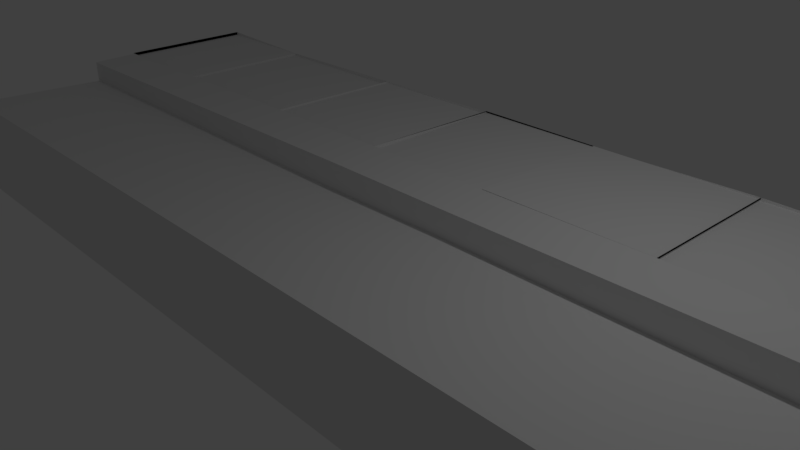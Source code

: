# Source: sideWalk.blend  (saved by Blender 2.78.0; exported with 4.5.12 LTS)
import bpy
from mathutils import Matrix  # noqa: F401  (used for matrix-valued properties, if any)

bpy.ops.wm.read_factory_settings(use_empty=True)
scene = bpy.context.scene
scene.name = 'Scene'

# ---- collections
col_collection_1 = bpy.data.collections.new('Collection 1'); scene.collection.children.link(col_collection_1)

# ---- materials (node trees are filled in below, after node groups)
mat_material = bpy.data.materials.new('Material')
mat_material.alpha_threshold = 0.0
mat_material.use_transparent_shadow = False
mat_material.roughness = 0.5
mat_material.line_color = (0.0, 0.0, 0.0, 1.0)

# ---- material node trees

# ---- world
world_world = bpy.data.worlds.new('World'); scene.world = world_world
world_world.color = (0.05088, 0.05088, 0.05088)
world_world.use_sun_shadow = False
world_world.sun_shadow_jitter_overblur = 0.0
world_world.cycles.sampling_method = 'MANUAL'

# ---- cameras
cam_camera = bpy.data.cameras.new('Camera')
cam_camera.clip_end = 100.0
cam_camera.lens = 35.0
cam_camera.sensor_width = 32.0
cam_camera.sensor_height = 18.0
cam_camera.ortho_scale = 7.314
cam_camera.dof.focus_distance = 0.0
cam_camera.dof.aperture_fstop = 128.0

# ---- lights
light_lamp = bpy.data.lights.new('Lamp', 'POINT')
light_lamp.transmission_factor = 0.0
light_lamp.cutoff_distance = 30.0
light_lamp.energy = 100.0
light_lamp.shadow_buffer_clip_start = 1.001
light_lamp.shadow_soft_size = 0.1
light_lamp.shadow_maximum_resolution = 0.006
light_lamp.use_absolute_resolution = True

# ---- meshes
me_cube = bpy.data.meshes.new('Cube')
me_cube.from_pydata([(1.0, 1.0, -1.0), (1.0, 0.2311, -1.0), (-1.0, 0.2311, -1.0), (-1.0, 1.0, -1.0), (1.0, 1.0, 0.9198), (1.0, 0.231, 0.9174), (-1.0, 0.2311, 0.9142), (-1.0, 1.0, 0.9291), (1.0, 3.328, -1.0), (-1.0, 3.328, -1.0), (1.0, 3.328, 0.8632), (-1.0, 3.328, 0.8725), (1.0, 1.0, 0.8753), (-1.0, 1.0, 0.885), (1.0, 3.328, 0.8753), (-1.0, 3.328, 0.885), (1.0, 1.0, 0.8834), (-1.0, 1.0, 0.8834), (1.0, 3.328, 0.8615), (-1.0, 3.328, 0.8615), (-7.844, 1.0, -1.0), (-7.844, 1.0, 0.8725), (-7.844, 3.328, -1.0), (-7.844, 3.328, 0.8725), (7.258, 1.0, -1.0), (7.258, 1.0, 0.8649), (7.258, 3.328, -1.0), (7.258, 3.328, 0.8466), (1.0, 1.0, -0.04212), (1.0, 0.2311, 0.5406), (-1.0, 0.2311, 0.5129), (-1.0, 1.0, -0.05601), (1.0, 3.328, -0.04212), (-1.0, 3.328, -0.05601), (-7.844, 1.0, -0.05601), (-7.844, 3.328, -0.05601), (7.258, 1.0, -0.04212), (7.258, 3.328, -0.04212), (1.0, -1.939, -1.0), (-1.0, -1.939, -1.0), (1.0, -1.939, 0.5846), (-1.0, -1.939, 0.5846), (7.275, 1.0, -1.0), (7.275, 0.231, -1.0), (7.275, 1.0, -0.04212), (7.275, 1.0, 0.9566), (7.275, 0.231, -0.03574), (7.275, 0.231, 0.9575), (-7.82, 0.2311, -1.0), (-7.82, 1.0, -1.0), (-7.82, 0.2311, -0.06347), (-7.82, 0.2311, 0.8476), (-7.82, 1.0, -0.05601), (-7.82, 1.0, 0.8625), (-7.772, 0.2311, -1.0), (-7.772, 0.2311, 0.5129), (-7.772, -1.939, -1.0), (-7.772, -1.939, 0.5846), (7.309, 0.231, -1.0), (7.309, 0.231, 0.5406), (7.309, -1.939, -1.0), (7.309, -1.939, 0.5846), (8.345e-07, 3.328, 0.8615), (-3.268, 1.0, 0.8791), (-3.268, 1.0, -1.0), (-3.268, 3.328, 0.8503), (-3.268, 3.328, -1.0), (-3.268, 3.328, -0.05601), (-3.268, 1.0, -0.05601), (-5.871, 1.0, 0.8322), (-5.871, 3.328, 0.8198), (-5.871, 3.328, -1.0), (-5.871, 3.328, -0.05601), (-5.871, 1.0, -0.05601), (-5.871, 1.0, -1.0), (3.452, 3.328, -1.0), (3.452, 1.0, -1.0), (3.452, 1.0, 0.9345), (3.452, 3.328, 0.9001), (3.452, 3.328, -0.04212), (3.452, 1.0, -0.04212), (5.569, 3.328, -1.0), (5.569, 1.0, 0.8802), (5.569, 3.328, -0.04212), (5.569, 1.0, -0.04212), (5.569, 1.0, -1.0), (5.569, 3.328, 0.8466), (0.9997, 3.326, 0.8747), (0.9997, 0.9987, 0.9313), (3.452, 3.326, 0.8747), (3.452, 0.9987, 0.9091), (5.569, 3.327, 0.8568), (3.452, 3.327, 0.8568), (3.452, 0.9995, 0.8912), (5.569, 0.9995, 0.8721), (-0.9997, 0.9991, 0.8817), (-0.9997, 3.327, 0.8251), (-3.267, 0.9991, 0.8539), (-3.267, 3.327, 0.8251), (-3.267, 3.327, 0.7822), (-3.267, 0.9992, 0.8109), (-5.871, 0.9992, 0.7946), (-5.871, 3.327, 0.7822), (-7.844, 0.9999, 0.8202), (-7.844, 3.327, 0.8202), (-5.871, 0.9999, 0.8326), (-5.871, 3.327, 0.8202)], [], [(0, 1, 2, 3), (4, 7, 6, 5), (4, 5, 47, 45), (29, 5, 6, 30), (3, 2, 48, 49), (73, 69, 21, 34), (32, 8, 9, 33), (0, 3, 9, 8), (85, 81, 26, 24), (11, 7, 13, 15), (12, 14, 18, 16), (4, 10, 14, 12), (10, 11, 15, 14), (7, 4, 12, 13), (17, 16, 18, 62, 19), (14, 15, 19, 62, 18), (15, 13, 17, 19), (13, 12, 16, 17), (34, 21, 23, 35), (21, 69, 105, 103), (72, 71, 22, 35), (71, 74, 20, 22), (36, 24, 26, 37), (86, 82, 25, 27), (84, 85, 24, 36), (83, 86, 27, 37), (81, 83, 37, 26), (82, 84, 36, 25), (25, 36, 37, 27), (70, 72, 35, 23), (20, 34, 35, 22), (10, 32, 33, 11), (74, 73, 34, 20), (7, 31, 52, 53), (2, 1, 38, 39), (0, 28, 44, 42), (38, 40, 41, 39), (41, 30, 55, 57), (29, 30, 41, 40), (40, 38, 60, 61), (44, 45, 47, 46), (42, 44, 46, 43), (5, 29, 46, 47), (28, 4, 45, 44), (1, 0, 42, 43), (29, 1, 43, 46), (50, 51, 53, 52), (48, 50, 52, 49), (2, 30, 50, 48), (30, 6, 51, 50), (31, 3, 49, 52), (6, 7, 53, 51), (55, 54, 56, 57), (30, 2, 54, 55), (39, 41, 57, 56), (2, 39, 56, 54), (58, 59, 61, 60), (38, 1, 58, 60), (29, 40, 61, 59), (1, 29, 59, 58), (3, 31, 68, 64), (11, 33, 67, 65), (9, 3, 64, 66), (33, 9, 66, 67), (7, 11, 96, 95), (31, 7, 63, 68), (64, 68, 73, 74), (65, 67, 72, 70), (66, 64, 74, 71), (67, 66, 71, 72), (69, 63, 100, 101), (68, 63, 69, 73), (4, 28, 80, 77), (8, 32, 79, 75), (32, 10, 78, 79), (28, 0, 76, 80), (78, 10, 87, 89), (0, 8, 75, 76), (77, 80, 84, 82), (75, 79, 83, 81), (79, 78, 86, 83), (80, 76, 85, 84), (86, 78, 92, 91), (76, 75, 81, 85), (87, 88, 90, 89), (77, 78, 89, 90), (10, 4, 88, 87), (4, 77, 90, 88), (92, 93, 94, 91), (78, 77, 93, 92), (77, 82, 94, 93), (82, 86, 91, 94), (95, 96, 98, 97), (65, 63, 97, 98), (11, 65, 98, 96), (63, 7, 95, 97), (100, 99, 102, 101), (63, 65, 99, 100), (65, 70, 102, 99), (70, 69, 101, 102), (105, 106, 104, 103), (23, 21, 103, 104), (69, 70, 106, 105), (70, 23, 104, 106)])
me_cube.materials.append(mat_material)
me_cube.use_remesh_preserve_volume = False
me_cube.use_remesh_preserve_attributes = False
me_cube.use_mirror_vertex_groups = False
me_cube.update()

# ---- objects
ob_cube = bpy.data.objects.new('Cube', me_cube)
ob_lamp = bpy.data.objects.new('Lamp', light_lamp)
ob_camera = bpy.data.objects.new('Camera', cam_camera)

# ---- transforms, parenting, visibility, modifiers, constraints
ob_cube.location = (0.0, 0.0, 0.0)
ob_cube.lock_rotations_4d = False
ob_cube.empty_display_type = 'ARROWS'
ob_cube.lineart.crease_threshold = 0.0
ob_lamp.location = (4.076, 1.005, 5.904)
ob_lamp.rotation_euler = (0.6503, 0.05522, 1.866)
ob_lamp.lock_rotations_4d = False
ob_lamp.empty_display_type = 'ARROWS'
ob_lamp.color = (0.0, 0.0, 0.0, 0.0)
ob_lamp.lineart.crease_threshold = 0.0
ob_camera.location = (7.481, -6.508, 5.344)
ob_camera.rotation_euler = (1.109, 0.0, 0.8149)
ob_camera.lock_rotations_4d = False
ob_camera.empty_display_type = 'ARROWS'
ob_camera.color = (0.0, 0.0, 0.0, 0.0)
ob_camera.display_type = 'WIRE'
ob_camera.lineart.crease_threshold = 0.0

# ---- collection membership
col_collection_1.objects.link(ob_cube)
col_collection_1.objects.link(ob_lamp)
col_collection_1.objects.link(ob_camera)

# ---- scene / render settings (as saved in the file)
scene.camera = ob_camera
scene.frame_start = 1; scene.frame_end = 250; scene.frame_set(1)
scene.render.engine = 'BLENDER_EEVEE_NEXT'
scene.render.resolution_percentage = 50
scene.render.dither_intensity = 0.0
scene.cycles.use_denoising = False
scene.cycles.samples = 128
scene.cycles.sampling_pattern = 'TABULATED_SOBOL'
scene.cycles.light_sampling_threshold = 0.0
scene.cycles.use_adaptive_sampling = False
scene.cycles.use_light_tree = False
scene.cycles.blur_glossy = 0.0
scene.cycles.sample_clamp_indirect = 0.0
scene.view_settings.view_transform = 'Standard'
bpy.context.view_layer.update()
